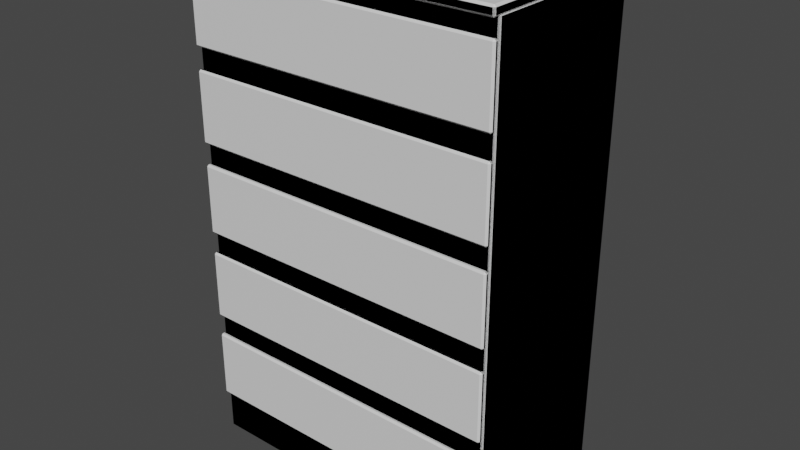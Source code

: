 # Source: cabinet-dresser-5.blend  (saved by Blender 2.80.41; exported with 4.5.12 LTS)
import bpy
from mathutils import Matrix  # noqa: F401  (used for matrix-valued properties, if any)

bpy.ops.wm.read_factory_settings(use_empty=True)
scene = bpy.context.scene
scene.name = 'Scene'

# ---- collections
col_collection = bpy.data.collections.new('Collection'); scene.collection.children.link(col_collection)
col_collection_2 = bpy.data.collections.new('Collection 2'); scene.collection.children.link(col_collection_2)

# ---- materials (node trees are filled in below, after node groups)
mat_material = bpy.data.materials.new('Material')
mat_material.alpha_threshold = 0.0
mat_material.use_transparent_shadow = False
mat_material.roughness = 0.5
mat_material.line_color = (0.0, 0.0, 0.0, 1.0)

# ---- material node trees
mat_material.use_nodes = True; mat_material.node_tree.nodes.clear()
_N = mat_material.node_tree.nodes; _L = mat_material.node_tree.links
n0 = _N.new('ShaderNodeOutputMaterial'); n0.name = 'Material Output'; n0.location = (300, 300)
n1 = _N.new('ShaderNodeBsdfPrincipled'); n1.name = 'Principled BSDF'; n1.location = (10, 300)
n1.distribution = 'GGX'
n1.subsurface_method = 'BURLEY'
n1.inputs[3].default_value = 1.45
_L.new(n1.outputs[0], n0.inputs[0])
n0.is_active_output = True

# ---- world
world_world = bpy.data.worlds.new('World'); scene.world = world_world
world_world.color = (0.05088, 0.05088, 0.05088)
world_world.use_sun_shadow = False
world_world.sun_shadow_jitter_overblur = 0.0

# ---- meshes
me_cube_003 = bpy.data.meshes.new('Cube.003')
me_cube_003.from_pydata([(0.35, 0.2, 1.103), (0.35, 0.2, -0.0001502), (0.35, -0.1848, 1.103), (0.35, -0.1848, -0.0001502), (-0.35, 0.2, 1.103), (-0.35, 0.2, -0.0001502), (-0.35, -0.1848, 1.103), (-0.35, -0.1848, -0.0001502)], [], [(0, 4, 6, 2), (3, 2, 6, 7), (7, 6, 4, 5), (5, 1, 3, 7), (1, 0, 2, 3), (5, 4, 0, 1)])
_uv = me_cube_003.uv_layers.new(name='UVMap')
_uv.uv.foreach_set('vector', [0.375, 0.0, 0.625, 0.0, 0.625, 0.25, 0.375, 0.25, 0.375, 0.25, 0.625, 0.25, 0.625, 0.5, 0.375, 0.5, 0.375, 0.5, 0.625, 0.5, 0.625, 0.75, 0.375, 0.75, 0.375, 0.75, 0.625, 0.75, 0.625, 1.0, 0.375, 1.0, 0.125, 0.5, 0.375, 0.5, 0.375, 0.75, 0.125, 0.75, 0.625, 0.5, 0.875, 0.5, 0.875, 0.75, 0.625, 0.75])
me_cube_003.materials.append(mat_material)
me_cube_003.use_remesh_preserve_volume = False
me_cube_003.use_remesh_preserve_attributes = False
me_cube_003.use_mirror_vertex_groups = False
me_cube_003.update()
me_cube_004 = bpy.data.meshes.new('Cube.004')
me_cube_004.from_pydata([(0.35, 0.2, 0.36), (0.35, 0.2, 0.3392), (0.35, -0.2, 0.36), (0.35, -0.2, 0.3392), (-0.35, 0.2, 0.36), (-0.35, 0.2, 0.3392), (-0.35, -0.2, 0.36), (-0.35, -0.2, 0.3392)], [], [(0, 4, 6, 2), (3, 2, 6, 7), (7, 6, 4, 5), (5, 1, 3, 7), (1, 0, 2, 3), (5, 4, 0, 1)])
_uv = me_cube_004.uv_layers.new(name='UVMap')
_uv.uv.foreach_set('vector', [0.375, 0.0, 0.625, 0.0, 0.625, 0.25, 0.375, 0.25, 0.375, 0.25, 0.625, 0.25, 0.625, 0.5, 0.375, 0.5, 0.375, 0.5, 0.625, 0.5, 0.625, 0.75, 0.375, 0.75, 0.375, 0.75, 0.625, 0.75, 0.625, 1.0, 0.375, 1.0, 0.125, 0.5, 0.375, 0.5, 0.375, 0.75, 0.125, 0.75, 0.625, 0.5, 0.875, 0.5, 0.875, 0.75, 0.625, 0.75])
me_cube_004.materials.append(mat_material)
me_cube_004.use_remesh_preserve_volume = False
me_cube_004.use_remesh_preserve_attributes = False
me_cube_004.use_mirror_vertex_groups = False
me_cube_004.update()
me_cube_005 = bpy.data.meshes.new('Cube.005')
me_cube_005.from_pydata([(0.35, -0.005919, 0.078), (0.35, 0.005919, 0.078), (0.35, -0.005919, -0.078), (0.35, 0.005919, -0.078), (-0.35, -0.005919, 0.078), (-0.35, 0.005919, 0.078), (-0.35, -0.005919, -0.078), (-0.35, 0.005919, -0.078)], [], [(0, 4, 6, 2), (3, 2, 6, 7), (7, 6, 4, 5), (5, 1, 3, 7), (1, 0, 2, 3), (5, 4, 0, 1)])
_uv = me_cube_005.uv_layers.new(name='UVMap')
_uv.uv.foreach_set('vector', [0.375, 0.0, 0.625, 0.0, 0.625, 0.25, 0.375, 0.25, 0.375, 0.25, 0.625, 0.25, 0.625, 0.5, 0.375, 0.5, 0.375, 0.5, 0.625, 0.5, 0.625, 0.75, 0.375, 0.75, 0.375, 0.75, 0.625, 0.75, 0.625, 1.0, 0.375, 1.0, 0.125, 0.5, 0.375, 0.5, 0.375, 0.75, 0.125, 0.75, 0.625, 0.5, 0.875, 0.5, 0.875, 0.75, 0.625, 0.75])
me_cube_005.materials.append(mat_material)
me_cube_005.use_remesh_preserve_volume = False
me_cube_005.use_remesh_preserve_attributes = False
me_cube_005.use_mirror_vertex_groups = False
me_cube_005.update()
me_cube = bpy.data.meshes.new('Cube')
me_cube.from_pydata([(0.346, 0.2, 1.099), (0.346, 0.196, 1.103), (0.35, 0.196, 1.099), (0.346, 0.196, -0.0001502), (0.346, 0.2, 0.00385), (0.35, 0.196, 0.00385), (0.35, -0.1808, 1.099), (0.346, -0.1808, 1.103), (0.346, -0.1848, 1.099), (0.35, -0.1808, 0.00385), (0.346, -0.1848, 0.00385), (0.346, -0.1808, -0.0001502), (-0.346, 0.2, 1.099), (-0.35, 0.196, 1.099), (-0.346, 0.196, 1.103), (-0.35, 0.196, 0.00385), (-0.346, 0.2, 0.00385), (-0.346, 0.196, -0.0001502), (-0.35, -0.1808, 1.099), (-0.346, -0.1848, 1.099), (-0.346, -0.1808, 1.103), (-0.346, -0.1808, -0.0001502), (-0.346, -0.1848, 0.00385), (-0.35, -0.1808, 0.00385), (0.346, 0.2, 1.116), (0.346, 0.196, 1.12), (0.35, 0.196, 1.116), (0.346, 0.196, 1.099), (0.346, 0.2, 1.103), (0.35, 0.196, 1.103), (0.35, -0.196, 1.116), (0.346, -0.196, 1.12), (0.346, -0.2, 1.116), (0.35, -0.196, 1.103), (0.346, -0.2, 1.103), (0.346, -0.196, 1.099), (-0.346, 0.2, 1.116), (-0.35, 0.196, 1.116), (-0.346, 0.196, 1.12), (-0.35, 0.196, 1.103), (-0.346, 0.2, 1.103), (-0.346, 0.196, 1.099), (-0.35, -0.196, 1.116), (-0.346, -0.2, 1.116), (-0.346, -0.196, 1.12), (-0.346, -0.196, 1.099), (-0.346, -0.2, 1.103), (-0.35, -0.196, 1.103), (0.346, -0.1926, 1.066), (0.346, -0.1966, 1.062), (0.35, -0.1926, 1.062), (0.346, -0.1848, 1.062), (0.346, -0.1888, 1.066), (0.35, -0.1888, 1.062), (0.35, -0.1926, 0.914), (0.346, -0.1966, 0.914), (0.346, -0.1926, 0.91), (0.35, -0.1888, 0.914), (0.346, -0.1888, 0.91), (0.346, -0.1848, 0.914), (-0.346, -0.1926, 1.066), (-0.35, -0.1926, 1.062), (-0.346, -0.1966, 1.062), (-0.35, -0.1888, 1.062), (-0.346, -0.1888, 1.066), (-0.346, -0.1848, 1.062), (-0.35, -0.1926, 0.914), (-0.346, -0.1926, 0.91), (-0.346, -0.1966, 0.914), (-0.346, -0.1848, 0.914), (-0.346, -0.1888, 0.91), (-0.35, -0.1888, 0.914), (0.346, -0.1926, 0.8632), (0.346, -0.1966, 0.8592), (0.35, -0.1926, 0.8592), (0.346, -0.1848, 0.8592), (0.346, -0.1888, 0.8632), (0.35, -0.1888, 0.8592), (0.35, -0.1926, 0.7112), (0.346, -0.1966, 0.7112), (0.346, -0.1926, 0.7072), (0.35, -0.1888, 0.7112), (0.346, -0.1888, 0.7072), (0.346, -0.1848, 0.7112), (-0.346, -0.1926, 0.8632), (-0.35, -0.1926, 0.8592), (-0.346, -0.1966, 0.8592), (-0.35, -0.1888, 0.8592), (-0.346, -0.1888, 0.8632), (-0.346, -0.1848, 0.8592), (-0.35, -0.1926, 0.7112), (-0.346, -0.1926, 0.7072), (-0.346, -0.1966, 0.7112), (-0.346, -0.1848, 0.7112), (-0.346, -0.1888, 0.7072), (-0.35, -0.1888, 0.7112), (0.346, -0.1926, 0.6604), (0.346, -0.1966, 0.6564), (0.35, -0.1926, 0.6564), (0.346, -0.1848, 0.6564), (0.346, -0.1888, 0.6604), (0.35, -0.1888, 0.6564), (0.35, -0.1926, 0.5084), (0.346, -0.1966, 0.5084), (0.346, -0.1926, 0.5044), (0.35, -0.1888, 0.5084), (0.346, -0.1888, 0.5044), (0.346, -0.1848, 0.5084), (-0.346, -0.1926, 0.6604), (-0.35, -0.1926, 0.6564), (-0.346, -0.1966, 0.6564), (-0.35, -0.1888, 0.6564), (-0.346, -0.1888, 0.6604), (-0.346, -0.1848, 0.6564), (-0.35, -0.1926, 0.5084), (-0.346, -0.1926, 0.5044), (-0.346, -0.1966, 0.5084), (-0.346, -0.1848, 0.5084), (-0.346, -0.1888, 0.5044), (-0.35, -0.1888, 0.5084), (0.346, -0.1926, 0.4576), (0.346, -0.1966, 0.4536), (0.35, -0.1926, 0.4536), (0.346, -0.1848, 0.4536), (0.346, -0.1888, 0.4576), (0.35, -0.1888, 0.4536), (0.35, -0.1926, 0.3056), (0.346, -0.1966, 0.3056), (0.346, -0.1926, 0.3016), (0.35, -0.1888, 0.3056), (0.346, -0.1888, 0.3016), (0.346, -0.1848, 0.3056), (-0.346, -0.1926, 0.4576), (-0.35, -0.1926, 0.4536), (-0.346, -0.1966, 0.4536), (-0.35, -0.1888, 0.4536), (-0.346, -0.1888, 0.4576), (-0.346, -0.1848, 0.4536), (-0.35, -0.1926, 0.3056), (-0.346, -0.1926, 0.3016), (-0.346, -0.1966, 0.3056), (-0.346, -0.1848, 0.3056), (-0.346, -0.1888, 0.3016), (-0.35, -0.1888, 0.3056), (0.346, -0.1926, 0.2548), (0.346, -0.1966, 0.2508), (0.35, -0.1926, 0.2508), (0.346, -0.1848, 0.2508), (0.346, -0.1888, 0.2548), (0.35, -0.1888, 0.2508), (0.35, -0.1926, 0.1028), (0.346, -0.1966, 0.1028), (0.346, -0.1926, 0.09879), (0.35, -0.1888, 0.1028), (0.346, -0.1888, 0.09879), (0.346, -0.1848, 0.1028), (-0.346, -0.1926, 0.2548), (-0.35, -0.1926, 0.2508), (-0.346, -0.1966, 0.2508), (-0.35, -0.1888, 0.2508), (-0.346, -0.1888, 0.2548), (-0.346, -0.1848, 0.2508), (-0.35, -0.1926, 0.1028), (-0.346, -0.1926, 0.09879), (-0.346, -0.1966, 0.1028), (-0.346, -0.1848, 0.1028), (-0.346, -0.1888, 0.09879), (-0.35, -0.1888, 0.1028)], [], [(17, 3, 11, 21), (23, 18, 13, 15), (10, 8, 19, 22), (1, 14, 20, 7), (5, 2, 6, 9), (0, 1, 2), (3, 4, 5), (6, 7, 8), (9, 10, 11), (12, 13, 14), (15, 16, 17), (18, 19, 20), (21, 22, 23), (17, 21, 23, 15), (3, 17, 16, 4), (2, 5, 4, 0), (22, 19, 18, 23), (8, 10, 9, 6), (12, 16, 15, 13), (7, 20, 19, 8), (1, 7, 6, 2), (21, 11, 10, 22), (20, 14, 13, 18), (14, 1, 0, 12), (11, 3, 5, 9), (16, 12, 0, 4), (41, 27, 35, 45), (47, 42, 37, 39), (34, 32, 43, 46), (25, 38, 44, 31), (29, 26, 30, 33), (24, 25, 26), (27, 28, 29), (30, 31, 32), (33, 34, 35), (36, 37, 38), (39, 40, 41), (42, 43, 44), (45, 46, 47), (41, 45, 47, 39), (27, 41, 40, 28), (26, 29, 28, 24), (46, 43, 42, 47), (32, 34, 33, 30), (36, 40, 39, 37), (31, 44, 43, 32), (25, 31, 30, 26), (45, 35, 34, 46), (44, 38, 37, 42), (38, 25, 24, 36), (35, 27, 29, 33), (40, 36, 24, 28), (65, 51, 59, 69), (71, 66, 61, 63), (88, 84, 72, 76), (58, 56, 67, 70), (49, 62, 68, 55), (53, 50, 54, 57), (89, 75, 83, 93), (95, 90, 85, 87), (112, 108, 96, 100), (82, 80, 91, 94), (73, 86, 92, 79), (77, 74, 78, 81), (113, 99, 107, 117), (119, 114, 109, 111), (136, 132, 120, 124), (106, 104, 115, 118), (97, 110, 116, 103), (101, 98, 102, 105), (137, 123, 131, 141), (143, 138, 133, 135), (160, 156, 144, 148), (130, 128, 139, 142), (121, 134, 140, 127), (125, 122, 126, 129), (161, 147, 155, 165), (167, 162, 157, 159), (154, 152, 163, 166), (145, 158, 164, 151), (149, 146, 150, 153), (48, 49, 50), (51, 52, 53), (54, 55, 56), (57, 58, 59), (60, 61, 62), (63, 64, 65), (66, 67, 68), (69, 70, 71), (72, 73, 74), (75, 76, 77), (78, 79, 80), (81, 82, 83), (84, 85, 86), (87, 88, 89), (90, 91, 92), (93, 94, 95), (96, 97, 98), (99, 100, 101), (102, 103, 104), (105, 106, 107), (108, 109, 110), (111, 112, 113), (114, 115, 116), (117, 118, 119), (120, 121, 122), (123, 124, 125), (126, 127, 128), (129, 130, 131), (132, 133, 134), (135, 136, 137), (138, 139, 140), (141, 142, 143), (144, 145, 146), (147, 148, 149), (150, 151, 152), (153, 154, 155), (156, 157, 158), (159, 160, 161), (162, 163, 164), (165, 166, 167), (65, 69, 71, 63), (51, 65, 64, 52), (50, 53, 52, 48), (70, 67, 66, 71), (56, 58, 57, 54), (60, 64, 63, 61), (55, 68, 67, 56), (49, 55, 54, 50), (69, 59, 58, 70), (68, 62, 61, 66), (62, 49, 48, 60), (59, 51, 53, 57), (89, 93, 95, 87), (75, 89, 88, 76), (74, 77, 76, 72), (94, 91, 90, 95), (80, 82, 81, 78), (84, 88, 87, 85), (79, 92, 91, 80), (73, 79, 78, 74), (93, 83, 82, 94), (92, 86, 85, 90), (86, 73, 72, 84), (83, 75, 77, 81), (113, 117, 119, 111), (99, 113, 112, 100), (98, 101, 100, 96), (118, 115, 114, 119), (104, 106, 105, 102), (108, 112, 111, 109), (103, 116, 115, 104), (97, 103, 102, 98), (117, 107, 106, 118), (116, 110, 109, 114), (110, 97, 96, 108), (107, 99, 101, 105), (137, 141, 143, 135), (123, 137, 136, 124), (122, 125, 124, 120), (142, 139, 138, 143), (128, 130, 129, 126), (132, 136, 135, 133), (127, 140, 139, 128), (121, 127, 126, 122), (141, 131, 130, 142), (140, 134, 133, 138), (134, 121, 120, 132), (131, 123, 125, 129), (161, 165, 167, 159), (147, 161, 160, 148), (146, 149, 148, 144), (166, 163, 162, 167), (152, 154, 153, 150), (156, 160, 159, 157), (151, 164, 163, 152), (145, 151, 150, 146), (165, 155, 154, 166), (164, 158, 157, 162), (158, 145, 144, 156), (155, 147, 149, 153), (64, 60, 48, 52)])
_uv = me_cube.uv_layers.new(name='UVMap')
_uv.uv.foreach_set('vector', [0.3764, 0.7526, 0.6236, 0.7526, 0.6236, 0.9974, 0.3764, 0.9974, 0.3759, 0.5026, 0.6241, 0.5026, 0.6241, 0.7474, 0.3759, 0.7474, 0.3759, 0.2514, 0.6241, 0.2514, 0.6241, 0.4986, 0.3759, 0.4986, 0.3764, 0.002599, 0.6236, 0.002599, 0.6236, 0.2474, 0.3764, 0.2474, 0.1259, 0.5026, 0.3741, 0.5026, 0.3741, 0.7474, 0.1259, 0.7474, 0.8741, 0.7486, 0.875, 0.7486, 0.8741, 0.75, 0.6236, 0.7526, 0.6236, 0.75, 0.625, 0.7526, 0.3741, 0.7474, 0.375, 0.7474, 0.3741, 0.75, 0.1259, 0.7474, 0.1259, 0.75, 0.125, 0.7474, 0.8741, 0.5014, 0.8741, 0.5, 0.875, 0.5014, 0.3759, 0.7474, 0.3759, 0.75, 0.375, 0.7474, 0.6241, 0.5026, 0.6241, 0.5, 0.625, 0.5026, 0.3764, 0.9974, 0.3764, 1.0, 0.375, 0.9974, 0.3764, 0.7526, 0.3764, 0.9974, 0.375, 0.9974, 0.375, 0.7526, 0.6236, 0.7526, 0.3764, 0.7526, 0.3764, 0.75, 0.6236, 0.75, 0.3741, 0.5026, 0.1259, 0.5026, 0.1259, 0.5, 0.3741, 0.5, 0.3759, 0.4986, 0.6241, 0.4986, 0.6241, 0.5026, 0.3759, 0.5026, 0.6241, 0.2514, 0.3759, 0.2514, 0.3759, 0.25, 0.6241, 0.25, 0.8741, 0.5014, 0.6259, 0.5014, 0.6259, 0.5, 0.8741, 0.5, 0.3764, 0.2474, 0.6236, 0.2474, 0.6236, 0.25, 0.3764, 0.25, 0.3764, 0.002599, 0.3764, 0.2474, 0.375, 0.2474, 0.375, 0.002599, 0.3764, 0.9974, 0.6236, 0.9974, 0.6236, 1.0, 0.3764, 1.0, 0.6236, 0.2474, 0.6236, 0.002599, 0.625, 0.002599, 0.625, 0.2474, 0.6236, 0.002599, 0.3764, 0.002599, 0.3764, 0.0, 0.6236, 0.0, 0.6236, 0.9974, 0.6236, 0.7526, 0.625, 0.7526, 0.625, 0.9974, 0.6259, 0.5014, 0.8741, 0.5014, 0.8741, 0.7486, 0.6259, 0.7486, 0.3764, 0.7525, 0.6236, 0.7525, 0.6236, 0.9975, 0.3764, 0.9975, 0.4231, 0.5025, 0.5769, 0.5025, 0.5769, 0.7475, 0.4231, 0.7475, 0.4231, 0.2514, 0.5769, 0.2514, 0.5769, 0.4986, 0.4231, 0.4986, 0.3764, 0.0025, 0.6236, 0.0025, 0.6236, 0.2475, 0.3764, 0.2475, 0.1731, 0.5025, 0.3269, 0.5025, 0.3269, 0.7475, 0.1731, 0.7475, 0.8269, 0.7486, 0.875, 0.7486, 0.8269, 0.75, 0.6236, 0.7525, 0.6236, 0.75, 0.625, 0.7525, 0.3269, 0.7475, 0.375, 0.7475, 0.3269, 0.75, 0.1731, 0.7475, 0.1731, 0.75, 0.125, 0.7475, 0.8269, 0.5014, 0.8269, 0.5, 0.875, 0.5014, 0.4231, 0.7475, 0.4231, 0.75, 0.375, 0.7475, 0.5769, 0.5025, 0.5769, 0.5, 0.625, 0.5025, 0.3764, 0.9975, 0.3764, 1.0, 0.375, 0.9975, 0.3764, 0.7525, 0.3764, 0.9975, 0.375, 0.9975, 0.375, 0.7525, 0.6236, 0.7525, 0.3764, 0.7525, 0.3764, 0.75, 0.6236, 0.75, 0.3269, 0.5025, 0.1731, 0.5025, 0.1731, 0.5, 0.3269, 0.5, 0.4231, 0.4986, 0.5769, 0.4986, 0.5769, 0.5025, 0.4231, 0.5025, 0.5769, 0.2514, 0.4231, 0.2514, 0.4231, 0.25, 0.5769, 0.25, 0.8269, 0.5014, 0.6731, 0.5014, 0.6731, 0.5, 0.8269, 0.5, 0.3764, 0.2475, 0.6236, 0.2475, 0.6236, 0.25, 0.3764, 0.25, 0.3764, 0.0025, 0.3764, 0.2475, 0.375, 0.2475, 0.375, 0.0025, 0.3764, 0.9975, 0.6236, 0.9975, 0.6236, 1.0, 0.3764, 1.0, 0.6236, 0.2475, 0.6236, 0.0025, 0.625, 0.0025, 0.625, 0.2475, 0.6236, 0.0025, 0.3764, 0.0025, 0.3764, 0.0, 0.6236, 0.0, 0.6236, 0.9975, 0.6236, 0.7525, 0.625, 0.7525, 0.625, 0.9975, 0.6731, 0.5014, 0.8269, 0.5014, 0.8269, 0.7486, 0.6731, 0.7486, 0.3764, 0.7564, 0.6236, 0.7564, 0.6236, 0.9936, 0.3764, 0.9936, 0.4595, 0.5064, 0.5405, 0.5064, 0.5405, 0.7436, 0.4595, 0.7436, 0.7095, 0.5014, 0.7905, 0.5014, 0.7905, 0.7486, 0.7095, 0.7486, 0.4595, 0.2514, 0.5405, 0.2514, 0.5405, 0.4986, 0.4595, 0.4986, 0.3764, 0.00641, 0.6236, 0.00641, 0.6236, 0.2436, 0.3764, 0.2436, 0.2095, 0.5064, 0.2905, 0.5064, 0.2905, 0.7436, 0.2095, 0.7436, 0.3764, 0.7564, 0.6236, 0.7564, 0.6236, 0.9936, 0.3764, 0.9936, 0.4595, 0.5064, 0.5405, 0.5064, 0.5405, 0.7436, 0.4595, 0.7436, 0.7095, 0.5014, 0.7905, 0.5014, 0.7905, 0.7486, 0.7095, 0.7486, 0.4595, 0.2514, 0.5405, 0.2514, 0.5405, 0.4986, 0.4595, 0.4986, 0.3764, 0.00641, 0.6236, 0.00641, 0.6236, 0.2436, 0.3764, 0.2436, 0.2095, 0.5064, 0.2905, 0.5064, 0.2905, 0.7436, 0.2095, 0.7436, 0.3764, 0.7564, 0.6236, 0.7564, 0.6236, 0.9936, 0.3764, 0.9936, 0.4595, 0.5064, 0.5405, 0.5064, 0.5405, 0.7436, 0.4595, 0.7436, 0.7095, 0.5014, 0.7905, 0.5014, 0.7905, 0.7486, 0.7095, 0.7486, 0.4595, 0.2514, 0.5405, 0.2514, 0.5405, 0.4986, 0.4595, 0.4986, 0.3764, 0.00641, 0.6236, 0.00641, 0.6236, 0.2436, 0.3764, 0.2436, 0.2095, 0.5064, 0.2905, 0.5064, 0.2905, 0.7436, 0.2095, 0.7436, 0.3764, 0.7564, 0.6236, 0.7564, 0.6236, 0.9936, 0.3764, 0.9936, 0.4595, 0.5064, 0.5405, 0.5064, 0.5405, 0.7436, 0.4595, 0.7436, 0.7095, 0.5014, 0.7905, 0.5014, 0.7905, 0.7486, 0.7095, 0.7486, 0.4595, 0.2514, 0.5405, 0.2514, 0.5405, 0.4986, 0.4595, 0.4986, 0.3764, 0.00641, 0.6236, 0.00641, 0.6236, 0.2436, 0.3764, 0.2436, 0.2095, 0.5064, 0.2905, 0.5064, 0.2905, 0.7436, 0.2095, 0.7436, 0.3764, 0.7564, 0.6236, 0.7564, 0.6236, 0.9936, 0.3764, 0.9936, 0.4595, 0.5064, 0.5405, 0.5064, 0.5405, 0.7436, 0.4595, 0.7436, 0.4595, 0.2514, 0.5405, 0.2514, 0.5405, 0.4986, 0.4595, 0.4986, 0.3764, 0.00641, 0.6236, 0.00641, 0.6236, 0.2436, 0.3764, 0.2436, 0.2095, 0.5064, 0.2905, 0.5064, 0.2905, 0.7436, 0.2095, 0.7436, 0.7905, 0.7486, 0.875, 0.7486, 0.7905, 0.75, 0.6236, 0.7564, 0.6236, 0.75, 0.625, 0.7564, 0.2905, 0.7436, 0.375, 0.7436, 0.2905, 0.75, 0.2095, 0.7436, 0.2095, 0.75, 0.125, 0.7436, 0.7905, 0.5014, 0.7905, 0.5, 0.875, 0.5014, 0.4595, 0.7436, 0.4595, 0.75, 0.375, 0.7436, 0.5405, 0.5064, 0.5405, 0.5, 0.625, 0.5064, 0.3764, 0.9936, 0.3764, 1.0, 0.375, 0.9936, 0.7905, 0.7486, 0.875, 0.7486, 0.7905, 0.75, 0.6236, 0.7564, 0.6236, 0.75, 0.625, 0.7564, 0.2905, 0.7436, 0.375, 0.7436, 0.2905, 0.75, 0.2095, 0.7436, 0.2095, 0.75, 0.125, 0.7436, 0.7905, 0.5014, 0.7905, 0.5, 0.875, 0.5014, 0.4595, 0.7436, 0.4595, 0.75, 0.375, 0.7436, 0.5405, 0.5064, 0.5405, 0.5, 0.625, 0.5064, 0.3764, 0.9936, 0.3764, 1.0, 0.375, 0.9936, 0.7905, 0.7486, 0.875, 0.7486, 0.7905, 0.75, 0.6236, 0.7564, 0.6236, 0.75, 0.625, 0.7564, 0.2905, 0.7436, 0.375, 0.7436, 0.2905, 0.75, 0.2095, 0.7436, 0.2095, 0.75, 0.125, 0.7436, 0.7905, 0.5014, 0.7905, 0.5, 0.875, 0.5014, 0.4595, 0.7436, 0.4595, 0.75, 0.375, 0.7436, 0.5405, 0.5064, 0.5405, 0.5, 0.625, 0.5064, 0.3764, 0.9936, 0.3764, 1.0, 0.375, 0.9936, 0.7905, 0.7486, 0.875, 0.7486, 0.7905, 0.75, 0.6236, 0.7564, 0.6236, 0.75, 0.625, 0.7564, 0.2905, 0.7436, 0.375, 0.7436, 0.2905, 0.75, 0.2095, 0.7436, 0.2095, 0.75, 0.125, 0.7436, 0.7905, 0.5014, 0.7905, 0.5, 0.875, 0.5014, 0.4595, 0.7436, 0.4595, 0.75, 0.375, 0.7436, 0.5405, 0.5064, 0.5405, 0.5, 0.625, 0.5064, 0.3764, 0.9936, 0.3764, 1.0, 0.375, 0.9936, 0.7905, 0.7486, 0.875, 0.7486, 0.7905, 0.75, 0.6236, 0.7564, 0.6236, 0.75, 0.625, 0.7564, 0.2905, 0.7436, 0.375, 0.7436, 0.2905, 0.75, 0.2095, 0.7436, 0.2095, 0.75, 0.125, 0.7436, 0.7905, 0.5014, 0.7905, 0.5, 0.875, 0.5014, 0.4595, 0.7436, 0.4595, 0.75, 0.375, 0.7436, 0.5405, 0.5064, 0.5405, 0.5, 0.625, 0.5064, 0.3764, 0.9936, 0.3764, 1.0, 0.375, 0.9936, 0.3764, 0.7564, 0.3764, 0.9936, 0.375, 0.9936, 0.375, 0.7564, 0.6236, 0.7564, 0.3764, 0.7564, 0.3764, 0.75, 0.6236, 0.75, 0.2905, 0.5064, 0.2095, 0.5064, 0.2095, 0.5, 0.2905, 0.5, 0.4595, 0.4986, 0.5405, 0.4986, 0.5405, 0.5064, 0.4595, 0.5064, 0.5405, 0.2514, 0.4595, 0.2514, 0.4595, 0.25, 0.5405, 0.25, 0.7905, 0.5014, 0.7095, 0.5014, 0.7095, 0.5, 0.7905, 0.5, 0.3764, 0.2436, 0.6236, 0.2436, 0.6236, 0.25, 0.3764, 0.25, 0.3764, 0.00641, 0.3764, 0.2436, 0.375, 0.2436, 0.375, 0.00641, 0.3764, 0.9936, 0.6236, 0.9936, 0.6236, 1.0, 0.3764, 1.0, 0.6236, 0.2436, 0.6236, 0.00641, 0.625, 0.00641, 0.625, 0.2436, 0.6236, 0.00641, 0.3764, 0.00641, 0.3764, 0.0, 0.6236, 0.0, 0.6236, 0.9936, 0.6236, 0.7564, 0.625, 0.7564, 0.625, 0.9936, 0.3764, 0.7564, 0.3764, 0.9936, 0.375, 0.9936, 0.375, 0.7564, 0.6236, 0.7564, 0.3764, 0.7564, 0.3764, 0.75, 0.6236, 0.75, 0.2905, 0.5064, 0.2095, 0.5064, 0.2095, 0.5, 0.2905, 0.5, 0.4595, 0.4986, 0.5405, 0.4986, 0.5405, 0.5064, 0.4595, 0.5064, 0.5405, 0.2514, 0.4595, 0.2514, 0.4595, 0.25, 0.5405, 0.25, 0.7905, 0.5014, 0.7095, 0.5014, 0.7095, 0.5, 0.7905, 0.5, 0.3764, 0.2436, 0.6236, 0.2436, 0.6236, 0.25, 0.3764, 0.25, 0.3764, 0.00641, 0.3764, 0.2436, 0.375, 0.2436, 0.375, 0.00641, 0.3764, 0.9936, 0.6236, 0.9936, 0.6236, 1.0, 0.3764, 1.0, 0.6236, 0.2436, 0.6236, 0.00641, 0.625, 0.00641, 0.625, 0.2436, 0.6236, 0.00641, 0.3764, 0.00641, 0.3764, 0.0, 0.6236, 0.0, 0.6236, 0.9936, 0.6236, 0.7564, 0.625, 0.7564, 0.625, 0.9936, 0.3764, 0.7564, 0.3764, 0.9936, 0.375, 0.9936, 0.375, 0.7564, 0.6236, 0.7564, 0.3764, 0.7564, 0.3764, 0.75, 0.6236, 0.75, 0.2905, 0.5064, 0.2095, 0.5064, 0.2095, 0.5, 0.2905, 0.5, 0.4595, 0.4986, 0.5405, 0.4986, 0.5405, 0.5064, 0.4595, 0.5064, 0.5405, 0.2514, 0.4595, 0.2514, 0.4595, 0.25, 0.5405, 0.25, 0.7905, 0.5014, 0.7095, 0.5014, 0.7095, 0.5, 0.7905, 0.5, 0.3764, 0.2436, 0.6236, 0.2436, 0.6236, 0.25, 0.3764, 0.25, 0.3764, 0.00641, 0.3764, 0.2436, 0.375, 0.2436, 0.375, 0.00641, 0.3764, 0.9936, 0.6236, 0.9936, 0.6236, 1.0, 0.3764, 1.0, 0.6236, 0.2436, 0.6236, 0.00641, 0.625, 0.00641, 0.625, 0.2436, 0.6236, 0.00641, 0.3764, 0.00641, 0.3764, 0.0, 0.6236, 0.0, 0.6236, 0.9936, 0.6236, 0.7564, 0.625, 0.7564, 0.625, 0.9936, 0.3764, 0.7564, 0.3764, 0.9936, 0.375, 0.9936, 0.375, 0.7564, 0.6236, 0.7564, 0.3764, 0.7564, 0.3764, 0.75, 0.6236, 0.75, 0.2905, 0.5064, 0.2095, 0.5064, 0.2095, 0.5, 0.2905, 0.5, 0.4595, 0.4986, 0.5405, 0.4986, 0.5405, 0.5064, 0.4595, 0.5064, 0.5405, 0.2514, 0.4595, 0.2514, 0.4595, 0.25, 0.5405, 0.25, 0.7905, 0.5014, 0.7095, 0.5014, 0.7095, 0.5, 0.7905, 0.5, 0.3764, 0.2436, 0.6236, 0.2436, 0.6236, 0.25, 0.3764, 0.25, 0.3764, 0.00641, 0.3764, 0.2436, 0.375, 0.2436, 0.375, 0.00641, 0.3764, 0.9936, 0.6236, 0.9936, 0.6236, 1.0, 0.3764, 1.0, 0.6236, 0.2436, 0.6236, 0.00641, 0.625, 0.00641, 0.625, 0.2436, 0.6236, 0.00641, 0.3764, 0.00641, 0.3764, 0.0, 0.6236, 0.0, 0.6236, 0.9936, 0.6236, 0.7564, 0.625, 0.7564, 0.625, 0.9936, 0.3764, 0.7564, 0.3764, 0.9936, 0.375, 0.9936, 0.375, 0.7564, 0.6236, 0.7564, 0.3764, 0.7564, 0.3764, 0.75, 0.6236, 0.75, 0.2905, 0.5064, 0.2095, 0.5064, 0.2095, 0.5, 0.2905, 0.5, 0.4595, 0.4986, 0.5405, 0.4986, 0.5405, 0.5064, 0.4595, 0.5064, 0.5405, 0.2514, 0.4595, 0.2514, 0.4595, 0.25, 0.5405, 0.25, 0.7905, 0.5014, 0.7095, 0.5014, 0.7095, 0.5, 0.7905, 0.5, 0.3764, 0.2436, 0.6236, 0.2436, 0.6236, 0.25, 0.3764, 0.25, 0.3764, 0.00641, 0.3764, 0.2436, 0.375, 0.2436, 0.375, 0.00641, 0.3764, 0.9936, 0.6236, 0.9936, 0.6236, 1.0, 0.3764, 1.0, 0.6236, 0.2436, 0.6236, 0.00641, 0.625, 0.00641, 0.625, 0.2436, 0.6236, 0.00641, 0.3764, 0.00641, 0.3764, 0.0, 0.6236, 0.0, 0.6236, 0.9936, 0.6236, 0.7564, 0.625, 0.7564, 0.625, 0.9936, 0.7095, 0.5014, 0.7905, 0.5014, 0.7905, 0.7486, 0.7095, 0.7486])
me_cube.materials.append(mat_material)
me_cube.use_remesh_preserve_volume = False
me_cube.use_remesh_preserve_attributes = False
me_cube.use_mirror_vertex_groups = False
me_cube.update()

# ---- objects
ob_cube_003 = bpy.data.objects.new('Cube.003', me_cube_003)
ob_cube_004 = bpy.data.objects.new('Cube.004', me_cube_004)
ob_cube_005 = bpy.data.objects.new('Cube.005', me_cube_005)
ob_cube = bpy.data.objects.new('Cube', me_cube)

# ---- transforms, parenting, visibility, modifiers, constraints
ob_cube_003.location = (0.0, 0.0, 0.0)
ob_cube_003.lock_rotations_4d = False
ob_cube_003.empty_display_type = 'ARROWS'
ob_cube_003.lineart.crease_threshold = 0.0
_m = ob_cube_003.modifiers.new('Bevel', 'BEVEL')
_m.width = 0.004
_m.width_pct = 0.004
_m.limit_method = 'NONE'
_m.spread = 0.0
ob_cube_004.location = (0.0, 0.0, 0.7597)
ob_cube_004.lock_rotations_4d = False
ob_cube_004.empty_display_type = 'ARROWS'
ob_cube_004.lineart.crease_threshold = 0.0
_m = ob_cube_004.modifiers.new('Bevel', 'BEVEL')
_m.width = 0.004
_m.width_pct = 0.004
_m.limit_method = 'NONE'
_m.spread = 0.0
ob_cube_005.location = (5.583e-17, -0.1907, 0.988)
ob_cube_005.lock_rotations_4d = False
ob_cube_005.empty_display_type = 'ARROWS'
ob_cube_005.lineart.crease_threshold = 0.0
_m = ob_cube_005.modifiers.new('Array', 'ARRAY')
_m.count = 5
_m.constant_offset_displace = (0.0, 0.0, 0.0)
_m.relative_offset_displace = (0.0, 0.0, -1.3)
_m = ob_cube_005.modifiers.new('Bevel', 'BEVEL')
_m.width = 0.004
_m.width_pct = 0.004
_m.limit_method = 'NONE'
_m.spread = 0.0
ob_cube.location = (0.0, 0.0, 0.0)
ob_cube.lock_rotations_4d = False
ob_cube.empty_display_type = 'ARROWS'
ob_cube.lineart.crease_threshold = 0.0

# ---- collection membership
col_collection.objects.link(ob_cube_003)
col_collection.objects.link(ob_cube_004)
col_collection.objects.link(ob_cube_005)
col_collection_2.objects.link(ob_cube)

# ---- scene / render settings (as saved in the file)
scene.frame_start = 1; scene.frame_end = 250; scene.frame_set(1)
scene.render.engine = 'BLENDER_EEVEE_NEXT'
scene.render.motion_blur_shutter = 1.0
scene.cycles.use_denoising = False
scene.cycles.samples = 128
scene.cycles.sampling_pattern = 'TABULATED_SOBOL'
scene.cycles.use_adaptive_sampling = False
scene.cycles.use_light_tree = False
scene.view_settings.view_transform = 'Filmic'
bpy.context.view_layer.update()

# ---- added for rendering (the .blend has no active camera and no usable light): camera, sun
cam_auto = bpy.data.cameras.new('AutoCamera')
cam_auto.lens = 50.0
cam_auto.sensor_width = 36.0
cam_auto.clip_end = 1000.0
ob_auto_camera = bpy.data.objects.new('AutoCamera', cam_auto)
scene.collection.objects.link(ob_auto_camera)
ob_auto_camera.location = (1.27666, -1.532, 1.58108)
ob_auto_camera.rotation_euler = (1.09748, -7.21219e-08, 0.694738)
scene.camera = ob_auto_camera
light_auto_sun = bpy.data.lights.new('AutoSun', 'SUN')
light_auto_sun.energy = 3.0
light_auto_sun.angle = 0.0523599
ob_auto_sun = bpy.data.objects.new('AutoSun', light_auto_sun)
scene.collection.objects.link(ob_auto_sun)
ob_auto_sun.rotation_euler = (0.872665, 0.174533, 0.523599)
bpy.context.view_layer.update()
